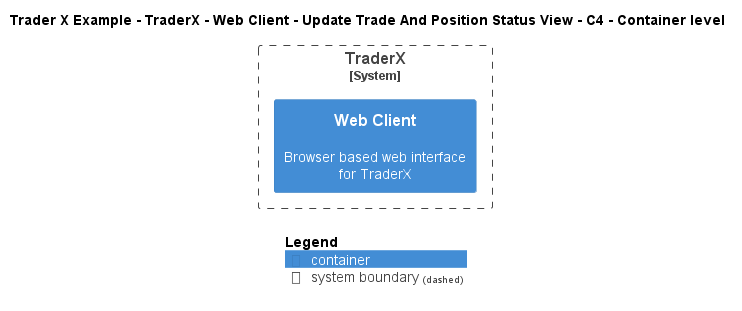

The diagram above was rendered by PlantUML. Its source (embedded in the PNG):
@startuml
!include ..\..\..\..\..\..\..\.c4s\C4_Container.puml

AddElementTag("c4interflow:lifecycle:new", $bgColor=green, $fontColor=#ffffff, $borderColor=green, $shadowing="False")
AddElementTag("c4interflow:lifecycle:changed", $bgColor=orange, $fontColor=#ffffff, $borderColor=orange, $shadowing="False")
AddElementTag("c4interflow:lifecycle:removed", $bgColor=red, $fontColor=#ffffff, $borderColor=red, $shadowing="False")

AddRelTag("c4interflow:lifecycle:new", $textColor=green, $lineColor=green)
AddRelTag("c4interflow:lifecycle:changed", $textColor=orange, $lineColor=orange)
AddRelTag("c4interflow:lifecycle:removed", $textColor=red, $lineColor=red)

SHOW_PERSON_PORTRAIT()
LAYOUT_TOP_DOWN()

skinparam linetype polyline

title Trader X Example - TraderX - Web Client - Update Trade And Position Status View - C4 - Container level


System_Boundary(TraderXExample.SoftwareSystems.TraderX, "TraderX") {
    Container(TraderXExample.SoftwareSystems.TraderX.Containers.WebClient, "Web Client", "", "Browser based web interface for TraderX")
}



SHOW_LEGEND()
@enduml